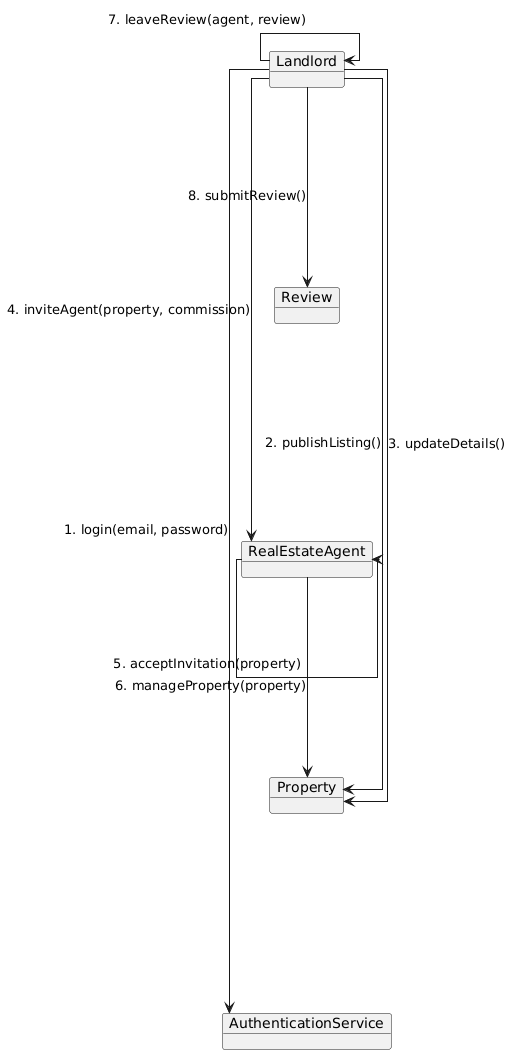

The diagram above was rendered by PlantUML. Its source (embedded in the PNG):
@startuml
left to right direction
skinparam linetype ortho
skinparam nodesep 200
skinparam ranksep 70

object Landlord
object AuthenticationService
object Property
object RealEstateAgent
object Review

Landlord -> AuthenticationService : 1. login(email, password)
Landlord -> Property : 2. publishListing()
Landlord -> Property : 3. updateDetails()
Landlord -> RealEstateAgent : 4. inviteAgent(property, commission)
RealEstateAgent -> RealEstateAgent : 5. acceptInvitation(property)
RealEstateAgent -> Property : 6. manageProperty(property)
Landlord -> Landlord : 7. leaveReview(agent, review)
Landlord -> Review : 8. submitReview()
@enduml